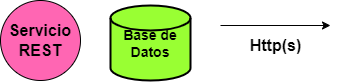

The diagram above was exported from draw.io. Its source (the exported page's mxGraphModel, read from the mxfile embedded in the PNG):
<mxGraphModel dx="1034" dy="511" grid="1" gridSize="10" guides="1" tooltips="1" connect="1" arrows="1" fold="1" page="1" pageScale="1" pageWidth="827" pageHeight="1169" math="0" shadow="0">
  <root>
    <mxCell id="0" />
    <mxCell id="1" parent="0" />
    <mxCell id="EfrxW4PFLhmxTw7dtW89-1" value="&lt;font size=&quot;3&quot;&gt;&lt;b&gt;Servicio&lt;/b&gt;&lt;/font&gt;&lt;div&gt;&lt;font size=&quot;3&quot;&gt;&lt;b&gt;REST&lt;/b&gt;&lt;/font&gt;&lt;/div&gt;" style="ellipse;whiteSpace=wrap;html=1;aspect=fixed;fillColor=#FF66B3;" parent="1" vertex="1">
      <mxGeometry x="170" y="240" width="80" height="80" as="geometry" />
    </mxCell>
    <mxCell id="EfrxW4PFLhmxTw7dtW89-5" value="&lt;span style=&quot;font-size: 14px;&quot;&gt;&lt;b&gt;Base de Datos&lt;/b&gt;&lt;/span&gt;" style="strokeWidth=2;html=1;shape=mxgraph.flowchart.database;whiteSpace=wrap;fillColor=#99FF33;" parent="1" vertex="1">
      <mxGeometry x="280" y="245" width="80" height="75" as="geometry" />
    </mxCell>
    <mxCell id="hpo-LWtvLPVbqd5XROr0-1" value="" style="endArrow=classic;html=1;rounded=0;" edge="1" parent="1">
      <mxGeometry width="50" height="50" relative="1" as="geometry">
        <mxPoint x="390" y="265" as="sourcePoint" />
        <mxPoint x="500" y="265" as="targetPoint" />
      </mxGeometry>
    </mxCell>
    <mxCell id="hpo-LWtvLPVbqd5XROr0-2" value="&lt;font size=&quot;3&quot;&gt;&lt;b&gt;Http(s)&lt;/b&gt;&lt;/font&gt;" style="text;html=1;align=center;verticalAlign=middle;resizable=0;points=[];autosize=1;strokeColor=none;fillColor=none;" vertex="1" parent="1">
      <mxGeometry x="405" y="270" width="80" height="30" as="geometry" />
    </mxCell>
  </root>
</mxGraphModel>